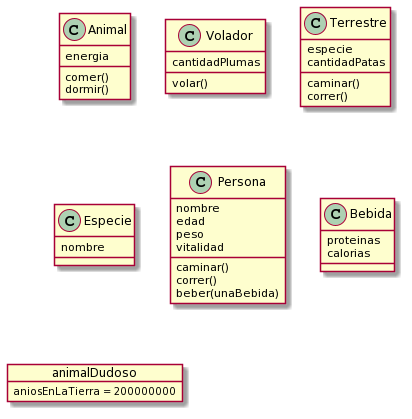

The diagram above was rendered by PlantUML. Its source (embedded in the PNG):
@startuml
class Animal{
energia
comer()
dormir()
}

class Volador{
cantidadPlumas
volar()
}

class Terrestre{
especie
cantidadPatas
caminar()
correr()
}

class Especie{
nombre
}

class Persona{
nombre
edad
peso
vitalidad
caminar()
correr()
beber(unaBebida)
}

class Bebida{
proteinas
calorias
}

object animalDudoso{
aniosEnLaTierra = 200000000
}
@enduml